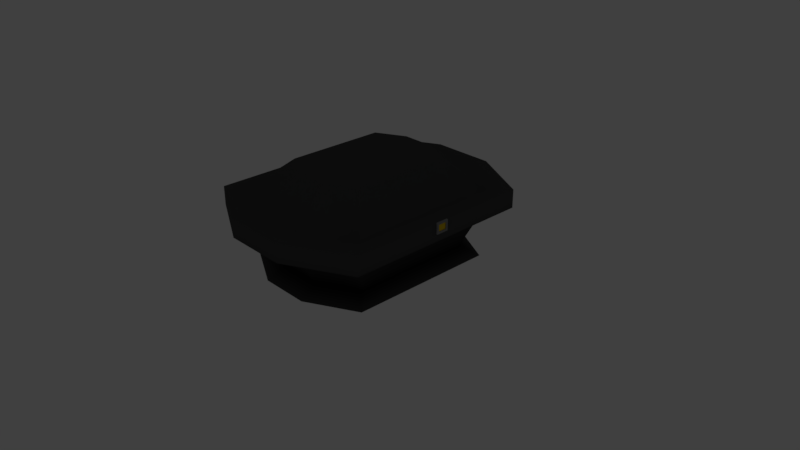 # Source: chest_slide.blend  (saved by Blender 2.79.0; exported with 4.5.12 LTS)
import bpy
from mathutils import Matrix  # noqa: F401  (used for matrix-valued properties, if any)

bpy.ops.wm.read_factory_settings(use_empty=True)
scene = bpy.context.scene
scene.name = 'Scene'

# ---- collections
col_collection_1 = bpy.data.collections.new('Collection 1'); scene.collection.children.link(col_collection_1)
col_collection_11 = bpy.data.collections.new('Collection 11'); scene.collection.children.link(col_collection_11)
col_collection_11.hide_render = True
col_collection_11.hide_viewport = True

# ---- materials (node trees are filled in below, after node groups)
mat_material_001 = bpy.data.materials.new('Material.001')
mat_material_001.alpha_threshold = 0.0
mat_material_001.use_transparent_shadow = False
mat_material_001.diffuse_color = (0.06998, 0.06998, 0.06998, 1.0)
mat_material_001.specular_color = (0.06998, 0.06998, 0.06998)
mat_material_001.roughness = 0.5
mat_material_002 = bpy.data.materials.new('Material.002')
mat_material_002.alpha_threshold = 0.0
mat_material_002.use_transparent_shadow = False
mat_material_002.diffuse_color = (0.2462, 0.2462, 0.2462, 1.0)
mat_material_002.specular_color = (0.2462, 0.2462, 0.2462)
mat_material_002.roughness = 0.5
mat_material_003 = bpy.data.materials.new('Material.003')
mat_material_003.alpha_threshold = 0.0
mat_material_003.use_transparent_shadow = False
mat_material_003.diffuse_color = (0.8, 0.5476, 0.007607, 1.0)
mat_material_003.specular_color = (0.8, 0.5476, 0.007607)
mat_material_003.roughness = 0.5

# ---- material node trees

# ---- world
world_world = bpy.data.worlds.new('World'); scene.world = world_world
world_world.color = (0.05088, 0.05088, 0.05088)
world_world.use_sun_shadow = False
world_world.sun_shadow_jitter_overblur = 0.0
world_world.cycles.sampling_method = 'MANUAL'

# ---- cameras
cam_camera_001 = bpy.data.cameras.new('Camera.001')
cam_camera_001.clip_end = 100.0
cam_camera_001.ortho_scale = 7.314
cam_camera_001.dof.focus_distance = 0.0
cam_camera_001.dof.aperture_fstop = 128.0
cam_camera_001.dof.aperture_blades = 6
cam_camera = bpy.data.cameras.new('Camera')
cam_camera.clip_end = 100.0
cam_camera.lens = 35.0
cam_camera.sensor_width = 32.0
cam_camera.sensor_height = 18.0
cam_camera.ortho_scale = 7.314
cam_camera.dof.focus_distance = 0.0
cam_camera.dof.aperture_fstop = 128.0

# ---- lights
light_sun = bpy.data.lights.new('Sun', 'SUN')
light_sun.transmission_factor = 0.0
light_sun.angle = 0.1993
light_sun.energy = 1.0
light_sun.shadow_buffer_clip_start = 0.5
light_sun.shadow_soft_size = 0.1
light_sun.shadow_cascade_max_distance = 1000.0
light_lamp = bpy.data.lights.new('Lamp', 'POINT')
light_lamp.transmission_factor = 0.0
light_lamp.cutoff_distance = 30.0
light_lamp.energy = 100.0
light_lamp.shadow_buffer_clip_start = 1.001
light_lamp.shadow_soft_size = 0.1
light_lamp.shadow_maximum_resolution = 0.006
light_lamp.use_absolute_resolution = True

# ---- meshes
me_cube_001 = bpy.data.meshes.new('Cube.001')
me_cube_001.from_pydata([(-1.0, -1.0, 0.0), (-1.0, 0.2, 0.0), (-1.0, -0.6, 0.0), (0.3333, 1.351, 0.0), (0.3333, -1.351, 0.0), (0.3333, 0.6, 0.0), (-0.3333, 0.6, 0.0), (0.3333, 0.2, 0.0), (-0.3333, 0.2, 0.0), (0.3333, -0.2, 0.0), (-0.3333, -0.2, 0.0), (0.3333, -0.6, 0.0), (-0.3333, -0.6, 0.0), (-1.27, -0.7618, 0.6803), (-1.27, -1.27, 0.6803), (1.27, 0.7618, 0.6803), (0.4232, 1.716, 0.6803), (-0.4232, -1.716, 0.6803), (-0.3333, 1.351, 0.0), (-1.0, 1.0, 0.0), (1.0, 0.6, 0.0), (1.0, 1.0, 0.0), (1.0, -1.0, 0.0), (-1.0, 0.6, 0.0), (1.0, -0.6, 0.0), (-0.3333, -1.351, 0.0), (-0.4232, 1.716, 0.6803), (1.27, -1.27, 0.6803), (-1.27, 0.2539, 0.6803), (-1.0, -0.2, 0.0), (1.0, -0.2, 0.0), (1.0, 0.2, 0.0), (-1.27, 1.27, 0.6803), (1.27, 1.27, 0.6803), (0.4232, -1.716, 0.6803), (-1.27, 0.7618, 0.6803), (-1.27, -0.2539, 0.6803), (1.27, -0.7618, 0.6803), (1.27, -0.2539, 0.6803), (1.27, 0.2539, 0.6803), (-0.8125, -0.4875, 0.1382), (-0.8125, -0.8125, 0.1382), (-0.2708, 1.098, 0.1382), (-0.8125, 0.8125, 0.1382), (0.8125, 0.4875, 0.1382), (0.8125, 0.8125, 0.1382), (0.2708, -1.098, 0.1382), (0.8125, -0.8125, 0.1382), (-0.8125, 0.4875, 0.1382), (-0.8125, 0.1625, 0.1382), (-0.8125, -0.1625, 0.1382), (0.8125, -0.4875, 0.1382), (0.8125, -0.1625, 0.1382), (0.8125, 0.1625, 0.1382), (0.2708, 1.098, 0.1382), (-0.2708, -1.098, 0.1382), (-1.032, -0.619, 0.6803), (-1.032, -1.032, 0.6803), (-0.3439, 1.394, 0.6803), (-1.032, 1.032, 0.6803), (1.032, 0.619, 0.6803), (1.032, 1.032, 0.6803), (0.3439, -1.394, 0.6803), (1.032, -1.032, 0.6803), (-1.032, 0.619, 0.6803), (-1.032, 0.2063, 0.6803), (-1.032, -0.2063, 0.6803), (1.032, -0.619, 0.6803), (1.032, -0.2063, 0.6803), (1.032, 0.2063, 0.6803), (0.3439, 1.394, 0.6803), (-0.3439, -1.394, 0.6803), (-1.27, -0.7618, 0.7826), (-1.27, -1.27, 0.7826), (-0.4232, 1.716, 0.7826), (-1.27, 1.27, 0.7826), (1.27, 0.7618, 0.7826), (1.27, 1.27, 0.7826), (0.4232, -1.716, 0.7826), (1.27, -1.27, 0.7826), (-1.27, 0.7618, 0.7826), (-1.27, 0.2539, 0.7826), (-1.27, -0.2539, 0.7826), (1.27, -0.7618, 0.7826), (1.27, -0.2539, 0.7826), (1.27, 0.2539, 0.7826), (0.4232, 1.716, 0.7826), (-0.4232, -1.716, 0.7826), (1.032, -0.2063, 0.7826), (1.032, -1.032, 0.7826), (1.032, -0.619, 0.7826), (-1.032, -0.619, 0.7826), (-1.032, -0.2063, 0.7826), (-1.032, 0.2063, 0.7826), (-1.032, 1.032, 0.7826), (-1.032, 0.619, 0.7826), (-1.032, -1.032, 0.7826), (-0.3439, 1.394, 0.7826), (1.032, 0.619, 0.7826), (1.032, 1.032, 0.7826), (0.3439, -1.394, 0.7826), (1.032, 0.2063, 0.7826), (0.3439, 1.394, 0.7826), (-0.3439, -1.394, 0.7826)], [], [(11, 24, 22, 4), (3, 21, 20, 5), (5, 20, 31, 7), (7, 31, 30, 9), (9, 30, 24, 11), (29, 10, 12, 2), (10, 9, 11, 12), (1, 8, 10, 29), (8, 7, 9, 10), (23, 6, 8, 1), (6, 5, 7, 8), (19, 18, 6, 23), (18, 3, 5, 6), (2, 12, 25, 0), (12, 11, 4, 25), (0, 41, 40, 2), (18, 42, 54, 3), (17, 34, 78, 87), (3, 54, 45, 21), (26, 32, 75, 74), (20, 44, 53, 31), (64, 59, 94, 95), (31, 53, 52, 30), (14, 17, 87, 73), (30, 52, 51, 24), (13, 14, 73, 72), (24, 51, 47, 22), (63, 62, 100, 89), (2, 40, 50, 29), (16, 26, 74, 86), (29, 50, 49, 1), (44, 60, 69, 53), (48, 64, 59, 43), (46, 62, 71, 55), (49, 65, 64, 48), (50, 66, 65, 49), (40, 56, 66, 50), (41, 57, 56, 40), (51, 67, 63, 47), (43, 59, 58, 42), (54, 70, 61, 45), (52, 68, 67, 51), (45, 61, 60, 44), (42, 58, 70, 54), (53, 69, 68, 52), (47, 63, 62, 46), (55, 71, 57, 41), (61, 60, 98, 99), (25, 55, 41, 0), (19, 43, 42, 18), (33, 16, 86, 77), (4, 46, 55, 25), (21, 45, 44, 20), (62, 71, 103, 100), (59, 58, 97, 94), (22, 47, 46, 4), (39, 15, 76, 85), (71, 57, 96, 103), (23, 48, 43, 19), (57, 56, 91, 96), (38, 39, 85, 84), (1, 49, 48, 23), (58, 70, 102, 97), (50, 49, 48, 43, 42, 54, 45, 44, 53, 52, 51, 47, 46, 55, 41, 40), (84, 88, 101, 85), (83, 90, 88, 84), (79, 89, 90, 83), (82, 92, 91, 72), (81, 93, 92, 82), (80, 95, 93, 81), (75, 94, 95, 80), (85, 101, 98, 76), (77, 99, 102, 86), (86, 102, 97, 74), (72, 91, 96, 73), (73, 96, 103, 87), (74, 97, 94, 75), (87, 103, 100, 78), (76, 98, 99, 77), (78, 100, 89, 79), (65, 64, 95, 93), (15, 33, 77, 76), (66, 65, 93, 92), (34, 27, 79, 78), (56, 66, 92, 91), (32, 35, 80, 75), (67, 63, 89, 90), (35, 28, 81, 80), (68, 67, 90, 88), (28, 36, 82, 81), (69, 68, 88, 101), (36, 13, 72, 82), (60, 69, 101, 98), (27, 37, 83, 79), (70, 61, 99, 102), (37, 38, 84, 83), (35, 64, 65, 28), (28, 65, 66, 36), (56, 13, 36, 66), (57, 14, 13, 56), (14, 57, 71, 17), (62, 34, 17, 71), (63, 27, 34, 62), (27, 63, 67, 37), (37, 67, 68, 38), (38, 68, 69, 39), (60, 15, 39, 69), (15, 60, 61, 33), (33, 61, 70, 16), (58, 26, 16, 70), (59, 32, 26, 58), (32, 59, 64, 35)])
me_cube_001.polygons.foreach_set('use_smooth', [True] * 112)
_k = set([(0, 41), (3, 54), (4, 46), (14, 73), (16, 86), (17, 87), (18, 42), (19, 43), (21, 45), (22, 47), (25, 55), (26, 74), (27, 79), (32, 75), (33, 77), (34, 78), (41, 57), (42, 58), (43, 59), (45, 61), (46, 62), (47, 63), (54, 70), (55, 71), (57, 96), (58, 97), (59, 94), (61, 99), (62, 100), (63, 89), (70, 102), (71, 103), (72, 73), (72, 82), (73, 87), (74, 75), (74, 86), (75, 80), (76, 77), (76, 85), (77, 86), (78, 79), (78, 87), (79, 83), (80, 81), (81, 82), (83, 84), (84, 85), (88, 90), (88, 101), (89, 90), (89, 100), (91, 92), (91, 96), (92, 93), (93, 95), (94, 95), (94, 97), (96, 103), (97, 102), (98, 99), (98, 101), (99, 102), (100, 103)])
me_cube_001.attributes.new('sharp_edge', 'BOOLEAN', 'EDGE').data.foreach_set('value', [ (min(e.vertices), max(e.vertices)) in _k for e in me_cube_001.edges])
_uv = me_cube_001.uv_layers.new(name='UVMap')
_uv.uv.foreach_set('vector', [0.2917, 0.7, 0.375, 0.7, 0.375, 0.75, 0.2917, 0.75, 0.2917, 0.5, 0.375, 0.5, 0.375, 0.55, 0.2917, 0.55, 0.2917, 0.55, 0.375, 0.55, 0.375, 0.6, 0.2917, 0.6, 0.2917, 0.6, 0.375, 0.6, 0.375, 0.65, 0.2917, 0.65, 0.2917, 0.65, 0.375, 0.65, 0.375, 0.7, 0.2917, 0.7, 0.125, 0.65, 0.2083, 0.65, 0.2083, 0.7, 0.125, 0.7, 0.2083, 0.65, 0.2917, 0.65, 0.2917, 0.7, 0.2083, 0.7, 0.125, 0.6, 0.2083, 0.6, 0.2083, 0.65, 0.125, 0.65, 0.2083, 0.6, 0.2917, 0.6, 0.2917, 0.65, 0.2083, 0.65, 0.125, 0.55, 0.2083, 0.55, 0.2083, 0.6, 0.125, 0.6, 0.2083, 0.55, 0.2917, 0.55, 0.2917, 0.6, 0.2083, 0.6, 0.125, 0.5, 0.2083, 0.5, 0.2083, 0.55, 0.125, 0.55, 0.2083, 0.5, 0.2917, 0.5, 0.2917, 0.55, 0.2083, 0.55, 0.125, 0.7, 0.2083, 0.7, 0.2083, 0.75, 0.125, 0.75, 0.2083, 0.7, 0.2917, 0.7, 0.2917, 0.75, 0.2083, 0.75, 0.125, 0.75, 0.125, 0.75, 0.125, 0.7, 0.125, 0.7, 0.2083, 0.5, 0.2083, 0.5, 0.2917, 0.5, 0.2917, 0.5, 0.0, 0.0, 0.0, 0.0, 0.0, 0.0, 0.0, 0.0, 0.2917, 0.5, 0.2917, 0.5, 0.375, 0.5, 0.375, 0.5, 0.0, 0.0, 0.0, 0.0, 0.0, 0.0, 0.0, 0.0, 0.375, 0.55, 0.375, 0.55, 0.375, 0.6, 0.375, 0.6, 0.125, 0.55, 0.125, 0.5, 0.125, 0.5, 0.125, 0.55, 0.375, 0.6, 0.375, 0.6, 0.375, 0.65, 0.375, 0.65, 0.0, 0.0, 0.0, 0.0, 0.0, 0.0, 0.0, 0.0, 0.375, 0.65, 0.375, 0.65, 0.375, 0.7, 0.375, 0.7, 0.0, 0.0, 0.0, 0.0, 0.0, 0.0, 0.0, 0.0, 0.375, 0.7, 0.375, 0.7, 0.375, 0.75, 0.375, 0.75, 0.375, 0.75, 0.2917, 0.75, 0.2917, 0.75, 0.375, 0.75, 0.125, 0.7, 0.125, 0.7, 0.125, 0.65, 0.125, 0.65, 0.0, 0.0, 0.0, 0.0, 0.0, 0.0, 0.0, 0.0, 0.125, 0.65, 0.125, 0.65, 0.125, 0.6, 0.125, 0.6, 0.375, 0.55, 0.375, 0.55, 0.375, 0.6, 0.375, 0.6, 0.125, 0.55, 0.125, 0.55, 0.125, 0.5, 0.125, 0.5, 0.2917, 0.75, 0.2917, 0.75, 0.2083, 0.75, 0.2083, 0.75, 0.125, 0.6, 0.125, 0.6, 0.125, 0.55, 0.125, 0.55, 0.125, 0.65, 0.125, 0.65, 0.125, 0.6, 0.125, 0.6, 0.125, 0.7, 0.125, 0.7, 0.125, 0.65, 0.125, 0.65, 0.125, 0.75, 0.125, 0.75, 0.125, 0.7, 0.125, 0.7, 0.375, 0.7, 0.375, 0.7, 0.375, 0.75, 0.375, 0.75, 0.125, 0.5, 0.125, 0.5, 0.2083, 0.5, 0.2083, 0.5, 0.2917, 0.5, 0.2917, 0.5, 0.375, 0.5, 0.375, 0.5, 0.375, 0.65, 0.375, 0.65, 0.375, 0.7, 0.375, 0.7, 0.375, 0.5, 0.375, 0.5, 0.375, 0.55, 0.375, 0.55, 0.2083, 0.5, 0.2083, 0.5, 0.2917, 0.5, 0.2917, 0.5, 0.375, 0.6, 0.375, 0.6, 0.375, 0.65, 0.375, 0.65, 0.375, 0.75, 0.375, 0.75, 0.2917, 0.75, 0.2917, 0.75, 0.2083, 0.75, 0.2083, 0.75, 0.125, 0.75, 0.125, 0.75, 0.375, 0.5, 0.375, 0.55, 0.375, 0.55, 0.375, 0.5, 0.2083, 0.75, 0.2083, 0.75, 0.125, 0.75, 0.125, 0.75, 0.125, 0.5, 0.125, 0.5, 0.2083, 0.5, 0.2083, 0.5, 0.0, 0.0, 0.0, 0.0, 0.0, 0.0, 0.0, 0.0, 0.2917, 0.75, 0.2917, 0.75, 0.2083, 0.75, 0.2083, 0.75, 0.375, 0.5, 0.375, 0.5, 0.375, 0.55, 0.375, 0.55, 0.2917, 0.75, 0.2083, 0.75, 0.2083, 0.75, 0.2917, 0.75, 0.125, 0.5, 0.2083, 0.5, 0.2083, 0.5, 0.125, 0.5, 0.375, 0.75, 0.375, 0.75, 0.2917, 0.75, 0.2917, 0.75, 0.0, 0.0, 0.0, 0.0, 0.0, 0.0, 0.0, 0.0, 0.2083, 0.75, 0.125, 0.75, 0.125, 0.75, 0.2083, 0.75, 0.125, 0.55, 0.125, 0.55, 0.125, 0.5, 0.125, 0.5, 0.125, 0.75, 0.125, 0.7, 0.125, 0.7, 0.125, 0.75, 0.0, 0.0, 0.0, 0.0, 0.0, 0.0, 0.0, 0.0, 0.125, 0.6, 0.125, 0.6, 0.125, 0.55, 0.125, 0.55, 0.2083, 0.5, 0.2917, 0.5, 0.2917, 0.5, 0.2083, 0.5, 0.0, 0.0, 0.0, 0.0, 0.0, 0.0, 0.0, 0.0, 0.0, 0.0, 0.0, 0.0, 0.0, 0.0, 0.0, 0.0, 0.0, 0.0, 0.0, 0.0, 0.0, 0.0, 0.0, 0.0, 0.0, 0.0, 0.0, 0.0, 0.0, 0.0, 0.0, 0.0, 0.0, 0.0, 0.0, 0.0, 0.0, 0.0, 0.0, 0.0, 0.0, 0.0, 0.0, 0.0, 0.0, 0.0, 0.0, 0.0, 0.0, 0.0, 0.0, 0.0, 0.0, 0.0, 0.0, 0.0, 0.0, 0.0, 0.0, 0.0, 0.0, 0.0, 0.0, 0.0, 0.0, 0.0, 0.0, 0.0, 0.0, 0.0, 0.0, 0.0, 0.0, 0.0, 0.0, 0.0, 0.0, 0.0, 0.0, 0.0, 0.0, 0.0, 0.0, 0.0, 0.0, 0.0, 0.0, 0.0, 0.0, 0.0, 0.0, 0.0, 0.0, 0.0, 0.0, 0.0, 0.0, 0.0, 0.0, 0.0, 0.0, 0.0, 0.0, 0.0, 0.0, 0.0, 0.0, 0.0, 0.0, 0.0, 0.0, 0.0, 0.0, 0.0, 0.0, 0.0, 0.0, 0.0, 0.0, 0.0, 0.0, 0.0, 0.0, 0.0, 0.0, 0.0, 0.0, 0.0, 0.0, 0.0, 0.0, 0.0, 0.0, 0.0, 0.0, 0.0, 0.0, 0.0, 0.0, 0.0, 0.0, 0.0, 0.0, 0.0, 0.0, 0.0, 0.0, 0.0, 0.0, 0.0, 0.0, 0.0, 0.0, 0.0, 0.0, 0.0, 0.0, 0.0, 0.0, 0.0, 0.125, 0.6, 0.125, 0.55, 0.125, 0.55, 0.125, 0.6, 0.0, 0.0, 0.0, 0.0, 0.0, 0.0, 0.0, 0.0, 0.125, 0.65, 0.125, 0.6, 0.125, 0.6, 0.125, 0.65, 0.0, 0.0, 0.0, 0.0, 0.0, 0.0, 0.0, 0.0, 0.125, 0.7, 0.125, 0.65, 0.125, 0.65, 0.125, 0.7, 0.0, 0.0, 0.0, 0.0, 0.0, 0.0, 0.0, 0.0, 0.375, 0.7, 0.375, 0.75, 0.375, 0.75, 0.375, 0.7, 0.0, 0.0, 0.0, 0.0, 0.0, 0.0, 0.0, 0.0, 0.375, 0.65, 0.375, 0.7, 0.375, 0.7, 0.375, 0.65, 0.0, 0.0, 0.0, 0.0, 0.0, 0.0, 0.0, 0.0, 0.375, 0.6, 0.375, 0.65, 0.375, 0.65, 0.375, 0.6, 0.0, 0.0, 0.0, 0.0, 0.0, 0.0, 0.0, 0.0, 0.375, 0.55, 0.375, 0.6, 0.375, 0.6, 0.375, 0.55, 0.0, 0.0, 0.0, 0.0, 0.0, 0.0, 0.0, 0.0, 0.2917, 0.5, 0.375, 0.5, 0.375, 0.5, 0.2917, 0.5, 0.0, 0.0, 0.0, 0.0, 0.0, 0.0, 0.0, 0.0, 0.0, 0.0, 0.125, 0.55, 0.125, 0.6, 0.0, 0.0, 0.0, 0.0, 0.125, 0.6, 0.125, 0.65, 0.0, 0.0, 0.125, 0.7, 0.0, 0.0, 0.0, 0.0, 0.125, 0.65, 0.125, 0.75, 0.0, 0.0, 0.0, 0.0, 0.125, 0.7, 0.0, 0.0, 0.125, 0.75, 0.2083, 0.75, 0.0, 0.0, 0.2917, 0.75, 0.0, 0.0, 0.0, 0.0, 0.2083, 0.75, 0.375, 0.75, 0.0, 0.0, 0.0, 0.0, 0.2917, 0.75, 0.0, 0.0, 0.375, 0.75, 0.375, 0.7, 0.0, 0.0, 0.0, 0.0, 0.375, 0.7, 0.375, 0.65, 0.0, 0.0, 0.0, 0.0, 0.375, 0.65, 0.375, 0.6, 0.0, 0.0, 0.375, 0.55, 0.0, 0.0, 0.0, 0.0, 0.375, 0.6, 0.0, 0.0, 0.0, 0.0, 0.0, 0.0, 0.0, 0.0, 0.0, 0.0, 0.375, 0.5, 0.2917, 0.5, 0.0, 0.0, 0.2083, 0.5, 0.0, 0.0, 0.0, 0.0, 0.2917, 0.5, 0.125, 0.5, 0.0, 0.0, 0.0, 0.0, 0.2083, 0.5, 0.0, 0.0, 0.125, 0.5, 0.125, 0.55, 0.0, 0.0])
me_cube_001.materials.append(mat_material_001)
me_cube_001.use_remesh_preserve_volume = False
me_cube_001.use_remesh_preserve_attributes = False
me_cube_001.use_mirror_vertex_groups = False
me_cube_001.update()
me_cube_001.normals_split_custom_set([tuple(v) for v in zip(*[iter([0.0, 0.0, -1.0, 0.95, 0.0, -0.3123, 0.8144, -0.5485, -0.1895, 0.2345, -0.9486, -0.2123, 0.2345, 0.9486, -0.2123, 0.8144, 0.5485, -0.1895, 0.95, 0.0, -0.3123, 0.0, 0.0, -1.0, 0.0, 0.0, -1.0, 0.95, 0.0, -0.3123, 0.95, 0.0, -0.3123, 0.0, 0.0, -1.0, 0.0, 0.0, -1.0, 0.95, 0.0, -0.3123, 0.95, 0.0, -0.3123, 0.0, 0.0, -1.0, 0.0, 0.0, -1.0, 0.95, 0.0, -0.3123, 0.95, 0.0, -0.3123, 0.0, 0.0, -1.0, -0.95, 0.0, -0.3123, 0.0, 0.0, -1.0, 0.0, 0.0, -1.0, -0.95, 0.0, -0.3123, 0.0, 0.0, -1.0, 0.0, 0.0, -1.0, 0.0, 0.0, -1.0, 0.0, 0.0, -1.0, -0.95, 0.0, -0.3123, 0.0, 0.0, -1.0, 0.0, 0.0, -1.0, -0.95, 0.0, -0.3123, 0.0, 0.0, -1.0, 0.0, 0.0, -1.0, 0.0, 0.0, -1.0, 0.0, 0.0, -1.0, -0.95, 0.0, -0.3123, 0.0, 0.0, -1.0, 0.0, 0.0, -1.0, -0.95, 0.0, -0.3123, 0.0, 0.0, -1.0, 0.0, 0.0, -1.0, 0.0, 0.0, -1.0, 0.0, 0.0, -1.0, -0.8144, 0.5485, -0.1895, -0.2345, 0.9486, -0.2123, 0.0, 0.0, -1.0, -0.95, 0.0, -0.3123, -0.2345, 0.9486, -0.2123, 0.2345, 0.9486, -0.2123, 0.0, 0.0, -1.0, 0.0, 0.0, -1.0, -0.95, 0.0, -0.3123, 0.0, 0.0, -1.0, -0.2345, -0.9486, -0.2123, -0.8144, -0.5485, -0.1895, 0.0, 0.0, -1.0, 0.0, 0.0, -1.0, 0.2345, -0.9486, -0.2123, -0.2345, -0.9486, -0.2123, -0.8144, -0.5485, -0.1895, -0.5934, 0.0, 0.8049, -0.5934, 0.0, 0.8049, -0.95, 0.0, -0.3123, -0.2345, 0.9486, -0.2123, 0.0, 0.4789, 0.8779, 0.0, 0.4789, 0.8779, 0.2345, 0.9486, -0.2123, -0.181, -0.732, -0.6568, 0.181, -0.732, -0.6568, 0.0, -1.0, 0.0, 0.0, -1.0, 0.0, 0.2345, 0.9486, -0.2123, 0.2233, 0.4238, 0.8778, 0.2233, 0.4238, 0.8778, 0.8144, 0.5485, -0.1895, -0.181, 0.732, -0.6568, -0.6803, 0.4105, -0.6072, -0.4661, 0.8847, 0.0, -0.4661, 0.8847, 0.0, 0.95, 0.0, -0.3123, 0.5934, 0.0, 0.8049, 0.5934, 0.0, 0.8049, 0.95, 0.0, -0.3123, 1.0, 0.0, 0.0, 1.0, 0.0, 0.0, 1.0, 0.0, 0.0, 1.0, 0.0, 0.0, 0.95, 0.0, -0.3123, 0.5934, 0.0, 0.8049, 0.5934, 0.0, 0.8049, 0.95, 0.0, -0.3123, -0.6803, -0.4105, -0.6072, -0.181, -0.732, -0.6568, -0.4661, -0.8847, 0.0, -0.4661, -0.8847, 0.0, 0.95, 0.0, -0.3123, 0.5934, 0.0, 0.8049, 0.5934, 0.0, 0.8049, 0.95, 0.0, -0.3123, -0.7071, 0.0, -0.7071, -0.6803, -0.4105, -0.6072, -1.0, 0.0, 0.0, -1.0, 0.0, 0.0, 0.95, 0.0, -0.3123, 0.5934, 0.0, 0.8049, 0.5934, 0.0, 0.8049, 0.8144, -0.5485, -0.1895, -0.4661, 0.8847, 0.0, -0.4661, 0.8847, 0.0, -0.4661, 0.8847, 0.0, -0.4661, 0.8847, 0.0, -0.95, 0.0, -0.3123, -0.5934, 0.0, 0.8049, -0.5934, 0.0, 0.8049, -0.95, 0.0, -0.3123, 0.181, 0.732, -0.6568, -0.181, 0.732, -0.6568, 0.0, 1.0, 0.0, 0.0, 1.0, 0.0, -0.95, 0.0, -0.3123, -0.5934, 0.0, 0.8049, -0.5934, 0.0, 0.8049, -0.95, 0.0, -0.3123, 0.9271, 0.0, -0.3748, 0.9271, 0.0, -0.3748, 0.9271, 0.0, -0.3748, 0.9271, 0.0, -0.3748, -0.9271, 0.0, -0.3748, -0.9271, 0.0, -0.3748, -0.9271, 0.0, -0.3748, -0.9271, 0.0, -0.3748, 0.0, -0.8776, -0.4794, 0.0, -0.8776, -0.4794, 0.0, -0.8776, -0.4794, 0.0, -0.8776, -0.4794, -0.9271, 0.0, -0.3748, -0.9271, 0.0, -0.3748, -0.9271, 0.0, -0.3748, -0.9271, 0.0, -0.3748, -0.9271, 0.0, -0.3748, -0.9271, 0.0, -0.3748, -0.9271, 0.0, -0.3748, -0.9271, 0.0, -0.3748, -0.9271, 0.0, -0.3748, -0.9271, 0.0, -0.3748, -0.9271, 0.0, -0.3748, -0.9271, 0.0, -0.3748, -0.9271, 0.0, -0.3748, -0.9271, 0.0, -0.3748, -0.9271, 0.0, -0.3748, -0.9271, 0.0, -0.3748, 0.9271, 0.0, -0.3748, 0.9271, 0.0, -0.3748, 0.9271, 0.0, -0.3748, 0.9271, 0.0, -0.3748, -0.4091, 0.7765, -0.4793, -0.4091, 0.7765, -0.4793, -0.4091, 0.7765, -0.4793, -0.4091, 0.7765, -0.4793, 0.4091, 0.7765, -0.4793, 0.4091, 0.7765, -0.4793, 0.4091, 0.7765, -0.4793, 0.4091, 0.7765, -0.4793, 0.9271, 0.0, -0.3748, 0.9271, 0.0, -0.3748, 0.9271, 0.0, -0.3748, 0.9271, 0.0, -0.3748, 0.9271, 0.0, -0.3748, 0.9271, 0.0, -0.3748, 0.9271, 0.0, -0.3748, 0.9271, 0.0, -0.3748, 0.0, 0.8776, -0.4794, 0.0, 0.8776, -0.4794, 0.0, 0.8776, -0.4794, 0.0, 0.8776, -0.4794, 0.9271, 0.0, -0.3748, 0.9271, 0.0, -0.3748, 0.9271, 0.0, -0.3748, 0.9271, 0.0, -0.3748, 0.4091, -0.7765, -0.4793, 0.4091, -0.7765, -0.4793, 0.4091, -0.7765, -0.4793, 0.4091, -0.7765, -0.4793, -0.4091, -0.7765, -0.4793, -0.4091, -0.7765, -0.4793, -0.4091, -0.7765, -0.4793, -0.4091, -0.7765, -0.4793, -1.0, 0.0, 0.0, -1.0, 0.0, 0.0, -1.0, 0.0, 0.0, -1.0, 0.0, 0.0, -0.2345, -0.9486, -0.2123, -0.2233, -0.4238, 0.8778, -0.2233, -0.4238, 0.8778, -0.8144, -0.5485, -0.1895, -0.8144, 0.5485, -0.1895, -0.2233, 0.4238, 0.8778, -0.2233, 0.4238, 0.8778, -0.2345, 0.9486, -0.2123, 0.6803, 0.4105, -0.6072, 0.181, 0.732, -0.6568, 0.4661, 0.8847, 0.0, 0.4661, 0.8847, 0.0, 0.2345, -0.9486, -0.2123, 0.0, -0.4789, 0.8779, 0.0, -0.4789, 0.8779, -0.2345, -0.9486, -0.2123, 0.8144, 0.5485, -0.1895, 0.5934, 0.0, 0.8049, 0.5934, 0.0, 0.8049, 0.95, 0.0, -0.3123, 0.0, 1.0, 0.0, 0.0, 1.0, 0.0, 0.0, 1.0, 0.0, 0.0, 1.0, 0.0, 0.4661, -0.8847, 0.0, 0.4661, -0.8847, 0.0, 0.4661, -0.8847, 0.0, 0.4661, -0.8847, 0.0, 0.8144, -0.5485, -0.1895, 0.2233, -0.4238, 0.8778, 0.2233, -0.4238, 0.8778, 0.2345, -0.9486, -0.2123, 0.7071, 0.0, -0.7071, 0.7071, 0.0, -0.7071, 1.0, 0.0, 0.0, 1.0, 0.0, 0.0, 0.4661, 0.8847, 0.0, 0.4661, 0.8847, 0.0, 0.4661, 0.8847, 0.0, 0.4661, 0.8847, 0.0, -0.95, 0.0, -0.3123, -0.5934, 0.0, 0.8049, -0.5934, 0.0, 0.8049, -0.8144, 0.5485, -0.1895, 1.0, 0.0, 0.0, 1.0, 0.0, 0.0, 1.0, 0.0, 0.0, 1.0, 0.0, 0.0, 0.7071, 0.0, -0.7071, 0.7071, 0.0, -0.7071, 1.0, 0.0, 0.0, 1.0, 0.0, 0.0, -0.95, 0.0, -0.3123, -0.5934, 0.0, 0.8049, -0.5934, 0.0, 0.8049, -0.95, 0.0, -0.3123, 0.0, -1.0, 0.0, 0.0, -1.0, 0.0, 0.0, -1.0, 0.0, 0.0, -1.0, 0.0, -3.429e-09, 0.0, -1.0, -3.429e-09, 0.0, -1.0, -3.429e-09, 0.0, -1.0, -3.429e-09, 0.0, -1.0, -3.429e-09, 0.0, -1.0, -3.429e-09, 0.0, -1.0, -3.429e-09, 0.0, -1.0, -3.429e-09, 0.0, -1.0, -3.429e-09, 0.0, -1.0, -3.429e-09, 0.0, -1.0, -3.429e-09, 0.0, -1.0, -3.429e-09, 0.0, -1.0, -3.429e-09, 0.0, -1.0, -3.429e-09, 0.0, -1.0, -3.429e-09, 0.0, -1.0, -3.429e-09, 0.0, -1.0, -1.02e-07, 0.0, -1.0, -1.02e-07, 0.0, -1.0, -1.466e-07, 0.0, -1.0, -1.594e-07, 0.0, -1.0, -7.916e-08, 0.0, -1.0, -9.086e-08, 0.0, -1.0, -1.02e-07, 0.0, -1.0, -1.02e-07, 0.0, -1.0, -2.599e-08, 0.0, -1.0, -3.79e-08, 0.0, -1.0, -9.086e-08, 0.0, -1.0, -7.916e-08, 0.0, -1.0, -8.288e-08, 0.0, -1.0, -8.715e-08, 0.0, -1.0, -4.57e-08, 0.0, -1.0, -2.231e-08, 0.0, -1.0, 5.11e-08, 0.0, -1.0, 1.691e-08, 0.0, -1.0, -8.715e-08, 0.0, -1.0, -8.288e-08, 0.0, -1.0, 1.015e-07, 0.0, -1.0, 1.366e-07, 0.0, -1.0, 1.691e-08, 0.0, -1.0, 5.11e-08, 0.0, -1.0, 2.599e-08, 0.0, -1.0, 3.79e-08, 0.0, -1.0, 1.366e-07, 0.0, -1.0, 1.015e-07, 0.0, -1.0, -1.594e-07, 0.0, -1.0, -1.466e-07, 0.0, -1.0, -1.371e-07, 0.0, -1.0, -6.692e-08, 0.0, -1.0, 0.0, 0.0, -1.0, 0.0, 0.0, -1.0, 0.0, 0.0, -1.0, 0.0, 0.0, -1.0, 0.0, 0.0, -1.0, 0.0, 0.0, -1.0, 0.0, 0.0, -1.0, 0.0, 0.0, -1.0, -2.231e-08, 0.0, -1.0, -4.57e-08, 0.0, -1.0, 0.0, 0.0, -1.0, 0.0, 0.0, -1.0, 0.0, 0.0, -1.0, 0.0, 0.0, -1.0, 0.0, 0.0, -1.0, 0.0, 0.0, -1.0, 0.0, 0.0, -1.0, 0.0, 0.0, -1.0, 3.79e-08, 0.0, -1.0, 2.599e-08, 0.0, -1.0, 0.0, 0.0, -1.0, 0.0, 0.0, -1.0, 0.0, 0.0, -1.0, 0.0, 0.0, -1.0, -6.692e-08, 0.0, -1.0, -1.371e-07, 0.0, -1.0, 0.0, 0.0, -1.0, 0.0, 0.0, -1.0, 0.0, 0.0, -1.0, 0.0, 0.0, -1.0, -3.79e-08, 0.0, -1.0, -2.599e-08, 0.0, -1.0, 1.0, 0.0, 0.0, 1.0, 0.0, 0.0, 1.0, 0.0, 0.0, 1.0, 0.0, 0.0, 0.7071, 0.0, -0.7071, 0.6803, 0.4105, -0.6072, 1.0, 0.0, 0.0, 1.0, 0.0, 0.0, 1.0, 0.0, 0.0, 1.0, 0.0, 0.0, 1.0, 0.0, 0.0, 1.0, 0.0, 0.0, 0.181, -0.732, -0.6568, 0.6803, -0.4105, -0.6072, 0.4661, -0.8847, 0.0, 0.4661, -0.8847, 0.0, 1.0, 0.0, 0.0, 1.0, 0.0, 0.0, 1.0, 0.0, 0.0, 1.0, 0.0, 0.0, -0.6803, 0.4105, -0.6072, -0.7071, 0.0, -0.7071, -1.0, 0.0, 0.0, -1.0, 0.0, 0.0, -1.0, 0.0, 0.0, -1.0, 0.0, 0.0, -1.0, 0.0, 0.0, -1.0, 0.0, 0.0, -0.7071, 0.0, -0.7071, -0.7071, 0.0, -0.7071, -1.0, 0.0, 0.0, -1.0, 0.0, 0.0, -1.0, 0.0, 0.0, -1.0, 0.0, 0.0, -1.0, 0.0, 0.0, -1.0, 0.0, 0.0, -0.7071, 0.0, -0.7071, -0.7071, 0.0, -0.7071, -1.0, 0.0, 0.0, -1.0, 0.0, 0.0, -1.0, 0.0, 0.0, -1.0, 0.0, 0.0, -1.0, 0.0, 0.0, -1.0, 0.0, 0.0, -0.7071, 0.0, -0.7071, -0.7071, 0.0, -0.7071, -1.0, 0.0, 0.0, -1.0, 0.0, 0.0, -1.0, 0.0, 0.0, -1.0, 0.0, 0.0, -1.0, 0.0, 0.0, -1.0, 0.0, 0.0, 0.6803, -0.4105, -0.6072, 0.7071, 0.0, -0.7071, 1.0, 0.0, 0.0, 1.0, 0.0, 0.0, -0.4661, -0.8847, 0.0, -0.4661, -0.8847, 0.0, -0.4661, -0.8847, 0.0, -0.4661, -0.8847, 0.0, 0.7071, 0.0, -0.7071, 0.7071, 0.0, -0.7071, 1.0, 0.0, 0.0, 1.0, 0.0, 0.0, -0.7071, 0.0, -0.7071, 6.91e-08, 0.0, -1.0, 4.032e-08, 0.0, -1.0, -0.7071, 0.0, -0.7071, -0.7071, 0.0, -0.7071, 4.032e-08, 0.0, -1.0, -4.273e-09, 0.0, -1.0, -0.7071, 0.0, -0.7071, 5.466e-10, 0.0, -1.0, -0.7071, 0.0, -0.7071, -0.7071, 0.0, -0.7071, -4.273e-09, 0.0, -1.0, -3.79e-08, 0.0, -1.0, -0.6803, -0.4105, -0.6072, -0.7071, 0.0, -0.7071, 5.466e-10, 0.0, -1.0, -0.6803, -0.4105, -0.6072, -3.79e-08, 0.0, -1.0, 0.0, 0.0, -1.0, -0.181, -0.732, -0.6568, 0.0, 0.0, -1.0, 0.181, -0.732, -0.6568, -0.181, -0.732, -0.6568, 0.0, 0.0, -1.0, 3.79e-08, 0.0, -1.0, 0.6803, -0.4105, -0.6072, 0.181, -0.732, -0.6568, 0.0, 0.0, -1.0, 0.6803, -0.4105, -0.6072, 3.79e-08, 0.0, -1.0, -5.466e-10, 0.0, -1.0, 0.7071, 0.0, -0.7071, 0.7071, 0.0, -0.7071, -5.466e-10, 0.0, -1.0, 6.169e-08, 0.0, -1.0, 0.7071, 0.0, -0.7071, 0.7071, 0.0, -0.7071, 6.169e-08, 0.0, -1.0, 1.709e-08, 0.0, -1.0, 0.7071, 0.0, -0.7071, -9.141e-08, 0.0, -1.0, 0.7071, 0.0, -0.7071, 0.7071, 0.0, -0.7071, 1.709e-08, 0.0, -1.0, 0.7071, 0.0, -0.7071, -9.141e-08, 0.0, -1.0, 0.0, 0.0, -1.0, 0.6803, 0.4105, -0.6072, 0.6803, 0.4105, -0.6072, 0.0, 0.0, -1.0, 0.0, 0.0, -1.0, 0.181, 0.732, -0.6568, 0.0, 0.0, -1.0, -0.181, 0.732, -0.6568, 0.181, 0.732, -0.6568, 0.0, 0.0, -1.0, -3.79e-08, 0.0, -1.0, -0.6803, 0.4105, -0.6072, -0.181, 0.732, -0.6568, 0.0, 0.0, -1.0, -0.6803, 0.4105, -0.6072, -3.79e-08, 0.0, -1.0, 6.91e-08, 0.0, -1.0, -0.7071, 0.0, -0.7071])] * 3)])
me_cube_002 = bpy.data.meshes.new('Cube.002')
me_cube_002.from_pydata([(-1.27, -0.7618, -0.1669), (-1.27, -1.27, -0.1669), (-0.4232, 1.716, -0.1669), (-1.27, 1.27, -0.1669), (1.27, 0.7618, -0.1669), (1.27, 1.27, -0.1669), (0.4232, -1.716, -0.1669), (1.27, -1.27, -0.1669), (-1.27, 0.7618, -0.1669), (-1.27, 0.2539, -0.1669), (-1.27, -0.2539, -0.1669), (1.27, -0.7618, -0.1669), (1.27, -0.2539, -0.1669), (1.27, 0.2539, -0.1669), (0.4232, 1.716, -0.1669), (-0.4232, -1.716, -0.1669), (1.032, -0.2063, -0.1669), (1.032, -1.032, -0.1669), (1.032, -0.619, -0.1669), (-1.032, -0.619, -0.1669), (-1.032, -0.2063, -0.1669), (-1.032, 0.2063, -0.1669), (-1.032, 1.032, -0.1669), (-1.032, 0.619, -0.1669), (-1.032, -1.032, -0.1669), (-0.3439, 1.394, -0.1669), (1.032, 0.619, -0.1669), (1.032, 1.032, -0.1669), (0.3439, -1.394, -0.1669), (1.032, 0.2063, -0.1669), (0.3439, 1.394, -0.1669), (-0.3439, -1.394, -0.1669), (-1.27, -0.7618, -0.02176), (-1.27, -1.27, -0.02176), (-0.4232, 1.716, -0.02176), (-1.27, 1.27, -0.02176), (1.27, 0.7618, -0.02176), (1.27, 1.27, -0.02176), (0.4232, -1.716, -0.02176), (1.27, -1.27, -0.02176), (-1.27, 0.7618, -0.02176), (-1.27, 0.2539, -0.02176), (-1.27, -0.2539, -0.02176), (1.27, -0.7618, -0.02176), (1.27, -0.2539, -0.02176), (1.27, 0.2539, -0.02176), (0.4232, 1.716, -0.02176), (-0.4232, -1.716, -0.02176), (0.5931, -0.1506, 0.3774), (0.5931, -0.6566, 0.3774), (0.5931, -0.4519, 0.3774), (-0.5931, -0.4519, 0.3774), (-0.5931, -0.1506, 0.3774), (-0.5931, 0.1506, 0.3774), (-0.5931, 0.6566, 0.3774), (-0.5931, 0.4519, 0.3774), (-0.5931, -0.6566, 0.3774), (-0.2115, 0.8576, 0.3774), (0.5931, 0.4519, 0.3774), (0.5931, 0.6566, 0.3774), (0.2115, -0.8576, 0.3774), (0.5931, 0.1506, 0.3774), (0.2115, 0.8576, 0.3774), (-0.2115, -0.8576, 0.3774), (-1.032, -0.619, -0.02176), (-1.032, -1.032, -0.02176), (-0.3439, 1.394, -0.02176), (-1.032, 1.032, -0.02176), (1.032, 0.619, -0.02176), (1.032, 1.032, -0.02176), (0.3439, -1.394, -0.02176), (1.032, -1.032, -0.02176), (-1.032, 0.619, -0.02176), (-1.032, 0.2063, -0.02176), (-1.032, -0.2063, -0.02176), (1.032, -0.619, -0.02176), (1.032, -0.2063, -0.02176), (1.032, 0.2063, -0.02176), (0.3439, 1.394, -0.02176), (-0.3439, -1.394, -0.02176), (1.032, -0.06878, -0.1669), (1.032, 0.06878, -0.1669), (1.27, -0.08465, -0.1669), (1.27, 0.08465, -0.1669), (1.27, -0.08465, -0.02176), (1.27, 0.08465, -0.02176), (1.289, -0.08465, -0.1669), (1.289, 0.08465, -0.1669), (1.289, -0.08465, -0.02176), (1.289, 0.08465, -0.02176), (1.289, -0.05798, -0.1403), (1.289, 0.05798, -0.1403), (1.289, -0.05798, -0.04842), (1.289, 0.05798, -0.04842), (1.279, -0.05798, -0.1403), (1.279, 0.05798, -0.1403), (1.279, -0.05798, -0.04842), (1.279, 0.05798, -0.04842)], [], [(83, 81, 29, 13), (11, 18, 16, 12), (7, 17, 18, 11), (10, 20, 19, 0), (9, 21, 20, 10), (8, 23, 21, 9), (3, 22, 23, 8), (13, 29, 26, 4), (5, 27, 30, 14), (14, 30, 25, 2), (0, 19, 24, 1), (1, 24, 31, 15), (2, 25, 22, 3), (15, 31, 28, 6), (4, 26, 27, 5), (6, 28, 17, 7), (44, 84, 85, 45, 77, 76), (43, 44, 76, 75), (39, 43, 75, 71), (42, 32, 64, 74), (41, 42, 74, 73), (40, 41, 73, 72), (35, 40, 72, 67), (45, 36, 68, 77), (37, 46, 78, 69), (46, 34, 66, 78), (32, 33, 65, 64), (33, 47, 79, 65), (34, 35, 67, 66), (47, 38, 70, 79), (36, 37, 69, 68), (38, 39, 71, 70), (7, 11, 43, 39), (26, 29, 77, 68), (11, 12, 44, 43), (30, 27, 69, 78), (83, 13, 45, 85), (25, 30, 78, 66), (24, 19, 64, 65), (13, 4, 36, 45), (31, 24, 65, 79), (22, 25, 66, 67), (5, 14, 46, 37), (28, 31, 79, 70), (27, 26, 68, 69), (14, 2, 34, 46), (0, 1, 33, 32), (17, 28, 70, 71), (1, 15, 47, 33), (2, 3, 35, 34), (23, 22, 67, 72), (15, 6, 38, 47), (4, 5, 37, 36), (21, 23, 72, 73), (6, 7, 39, 38), (20, 21, 73, 74), (3, 8, 40, 35), (19, 20, 74, 64), (8, 9, 41, 40), (18, 17, 71, 75), (9, 10, 42, 41), (16, 18, 75, 76), (10, 0, 32, 42), (29, 81, 80, 16, 76, 77), (51, 56, 63, 60, 49, 50, 48, 61, 58, 59, 62, 57, 54, 55, 53, 52), (51, 64, 65, 56), (57, 66, 67, 54), (58, 68, 69, 59), (60, 70, 71, 49), (54, 67, 72, 55), (55, 72, 73, 53), (53, 73, 74, 52), (52, 74, 64, 51), (49, 71, 75, 50), (50, 75, 76, 48), (48, 76, 77, 61), (61, 77, 68, 58), (59, 69, 78, 62), (62, 78, 66, 57), (56, 65, 79, 63), (63, 79, 70, 60), (12, 82, 84, 44), (12, 16, 80, 82), (82, 80, 81, 83), (84, 82, 86, 88), (82, 83, 87, 86), (85, 84, 88, 89), (83, 85, 89, 87), (92, 90, 94, 96), (91, 90, 86, 87), (92, 93, 89, 88), (90, 92, 88, 86), (93, 91, 87, 89), (94, 95, 97, 96), (90, 91, 95, 94), (91, 93, 97, 95), (93, 92, 96, 97)])
me_cube_002.polygons.foreach_set('use_smooth', [True] * 97)
me_cube_002.polygons.foreach_set('material_index', [0, 0, 0, 0, 0, 0, 0, 0, 0, 0, 0, 0, 0, 0, 0, 0, 0, 0, 0, 0, 0, 0, 0, 0, 0, 0, 0, 0, 0, 0, 0, 0, 0, 0, 0, 0, 0, 0, 0, 0, 0, 0, 0, 0, 0, 0, 0, 0, 0, 0, 0, 0, 0, 0, 0, 0, 0, 0, 0, 0, 0, 0, 0, 0, 0, 0, 0, 0, 0, 0, 0, 0, 0, 0, 0, 0, 0, 0, 0, 0, 0, 0, 0, 0, 1, 1, 1, 1, 1, 1, 1, 1, 1, 2, 1, 1, 1])
_k = set([(0, 1), (0, 10), (1, 15), (1, 33), (2, 3), (2, 14), (2, 34), (3, 8), (3, 35), (4, 5), (4, 13), (5, 14), (5, 37), (6, 7), (6, 15), (6, 38), (7, 11), (7, 39), (8, 9), (9, 10), (11, 12), (12, 82), (13, 83), (14, 46), (15, 47), (16, 18), (16, 80), (17, 18), (17, 28), (17, 71), (19, 20), (19, 24), (20, 21), (21, 23), (22, 23), (22, 25), (22, 67), (24, 31), (24, 65), (25, 30), (25, 66), (26, 27), (26, 29), (27, 30), (27, 69), (28, 31), (28, 70), (29, 81), (30, 78), (31, 79), (32, 33), (32, 42), (33, 47), (34, 35), (34, 46), (35, 40), (36, 37), (36, 45), (37, 46), (38, 39), (38, 47), (39, 43), (40, 41), (41, 42), (43, 44), (44, 84), (45, 85), (48, 50), (48, 61), (49, 50), (49, 60), (49, 71), (51, 52), (51, 56), (52, 53), (53, 55), (54, 55), (54, 57), (54, 67), (56, 63), (56, 65), (57, 62), (57, 66), (58, 59), (58, 61), (59, 62), (59, 69), (60, 63), (60, 70), (62, 78), (63, 79), (80, 81), (82, 84), (82, 86), (83, 85), (83, 87), (84, 88), (85, 89), (86, 87), (86, 88), (87, 89), (88, 89), (90, 91), (90, 92), (90, 94), (91, 93), (91, 95), (92, 93), (92, 96), (93, 97), (94, 95), (94, 96), (95, 97), (96, 97)])
me_cube_002.attributes.new('sharp_edge', 'BOOLEAN', 'EDGE').data.foreach_set('value', [ (min(e.vertices), max(e.vertices)) in _k for e in me_cube_002.edges])
_uv = me_cube_002.uv_layers.new(name='UVMap')
_uv.uv.foreach_set('vector', [0.0, 0.0, 0.0, 0.0, 0.0, 0.0, 0.0, 0.0, 0.0, 0.0, 0.0, 0.0, 0.0, 0.0, 0.0, 0.0, 0.0, 0.0, 0.0, 0.0, 0.0, 0.0, 0.0, 0.0, 0.0, 0.0, 0.0, 0.0, 0.0, 0.0, 0.0, 0.0, 0.0, 0.0, 0.0, 0.0, 0.0, 0.0, 0.0, 0.0, 0.0, 0.0, 0.0, 0.0, 0.0, 0.0, 0.0, 0.0, 0.0, 0.0, 0.0, 0.0, 0.0, 0.0, 0.0, 0.0, 0.0, 0.0, 0.0, 0.0, 0.0, 0.0, 0.0, 0.0, 0.0, 0.0, 0.0, 0.0, 0.0, 0.0, 0.0, 0.0, 0.0, 0.0, 0.0, 0.0, 0.0, 0.0, 0.0, 0.0, 0.0, 0.0, 0.0, 0.0, 0.0, 0.0, 0.0, 0.0, 0.0, 0.0, 0.0, 0.0, 0.0, 0.0, 0.0, 0.0, 0.0, 0.0, 0.0, 0.0, 0.0, 0.0, 0.0, 0.0, 0.0, 0.0, 0.0, 0.0, 0.0, 0.0, 0.0, 0.0, 0.0, 0.0, 0.0, 0.0, 0.0, 0.0, 0.0, 0.0, 0.0, 0.0, 0.0, 0.0, 0.0, 0.0, 0.0, 0.0, 0.0, 0.0, 0.0, 0.0, 0.0, 0.0, 0.0, 0.0, 0.0, 0.0, 0.0, 0.0, 0.0, 0.0, 0.0, 0.0, 0.0, 0.0, 0.0, 0.0, 0.0, 0.0, 0.0, 0.0, 0.0, 0.0, 0.0, 0.0, 0.0, 0.0, 0.0, 0.0, 0.0, 0.0, 0.0, 0.0, 0.0, 0.0, 0.0, 0.0, 0.0, 0.0, 0.0, 0.0, 0.0, 0.0, 0.0, 0.0, 0.0, 0.0, 0.0, 0.0, 0.0, 0.0, 0.0, 0.0, 0.0, 0.0, 0.0, 0.0, 0.0, 0.0, 0.0, 0.0, 0.0, 0.0, 0.0, 0.0, 0.0, 0.0, 0.0, 0.0, 0.0, 0.0, 0.0, 0.0, 0.0, 0.0, 0.0, 0.0, 0.0, 0.0, 0.0, 0.0, 0.0, 0.0, 0.0, 0.0, 0.0, 0.0, 0.0, 0.0, 0.0, 0.0, 0.0, 0.0, 0.0, 0.0, 0.0, 0.0, 0.0, 0.0, 0.0, 0.0, 0.0, 0.0, 0.0, 0.0, 0.0, 0.0, 0.0, 0.0, 0.0, 0.0, 0.0, 0.0, 0.0, 0.0, 0.0, 0.0, 0.0, 0.0, 0.0, 0.0, 0.0, 0.0, 0.0, 0.0, 0.0, 0.0, 0.0, 0.0, 0.0, 0.0, 0.0, 0.0, 0.0, 0.0, 0.0, 0.0, 0.0, 0.0, 0.0, 0.0, 0.0, 0.0, 0.0, 0.0, 0.0, 0.0, 0.0, 0.0, 0.0, 0.0, 0.0, 0.0, 0.0, 0.0, 0.0, 0.0, 0.0, 0.0, 0.0, 0.0, 0.0, 0.0, 0.0, 0.0, 0.0, 0.0, 0.0, 0.0, 0.0, 0.0, 0.0, 0.0, 0.0, 0.0, 0.0, 0.0, 0.0, 0.0, 0.0, 0.0, 0.0, 0.0, 0.0, 0.0, 0.0, 0.0, 0.0, 0.0, 0.0, 0.0, 0.0, 0.0, 0.0, 0.0, 0.0, 0.0, 0.0, 0.0, 0.0, 0.0, 0.0, 0.0, 0.0, 0.0, 0.0, 0.0, 0.0, 0.0, 0.0, 0.0, 0.0, 0.0, 0.0, 0.0, 0.0, 0.0, 0.0, 0.0, 0.0, 0.0, 0.0, 0.0, 0.0, 0.0, 0.0, 0.0, 0.0, 0.0, 0.0, 0.0, 0.0, 0.0, 0.0, 0.0, 0.0, 0.0, 0.0, 0.0, 0.0, 0.0, 0.0, 0.0, 0.0, 0.0, 0.0, 0.0, 0.0, 0.0, 0.0, 0.0, 0.0, 0.0, 0.0, 0.0, 0.0, 0.0, 0.0, 0.0, 0.0, 0.0, 0.0, 0.0, 0.0, 0.0, 0.0, 0.0, 0.0, 0.0, 0.0, 0.0, 0.0, 0.0, 0.0, 0.0, 0.0, 0.0, 0.0, 0.0, 0.0, 0.0, 0.0, 0.0, 0.0, 0.0, 0.0, 0.0, 0.0, 0.0, 0.0, 0.0, 0.0, 0.0, 0.0, 0.0, 0.0, 0.0, 0.0, 0.0, 0.0, 0.0, 0.0, 0.0, 0.0, 0.0, 0.0, 0.0, 0.0, 0.0, 0.0, 0.0, 0.0, 0.0, 0.0, 0.0, 0.0, 0.0, 0.0, 0.0, 0.0, 0.0, 0.0, 0.0, 0.0, 0.0, 0.0, 0.0, 0.0, 0.0, 0.0, 0.0, 0.0, 0.0, 0.0, 0.0, 0.0, 0.0, 0.0, 0.0, 0.0, 0.0, 0.0, 0.0, 0.0, 0.0, 0.0, 0.0, 0.0, 0.0, 0.0, 0.0, 0.0, 0.0, 0.0, 0.0, 0.0, 0.0, 0.0, 0.0, 0.0, 0.0, 0.0, 0.0, 0.0, 0.0, 0.0, 0.0, 0.0, 0.0, 0.0, 0.0, 0.0, 0.0, 0.0, 0.0, 0.0, 0.0, 0.0, 0.0, 0.0, 0.0, 0.0, 0.0, 0.0, 0.0, 0.0, 0.0, 0.0, 0.0, 0.0, 0.0, 0.0, 0.0, 0.0, 0.0, 0.0, 0.0, 0.0, 0.0, 0.0, 0.0, 0.0, 0.0, 0.0, 0.0, 0.0, 0.0, 0.0, 0.0, 0.0, 0.0, 0.0, 0.0, 0.0, 0.0, 0.0, 0.0, 0.0, 0.0, 0.0, 0.0, 0.0, 0.0, 0.0, 0.0, 0.0, 0.0, 0.0, 0.0, 0.0, 0.0, 0.0, 0.0, 0.0, 0.0, 0.0, 0.0, 0.0, 0.0, 0.0, 0.0, 0.0, 0.0, 0.0, 0.0, 0.0, 0.0, 0.0, 0.0, 0.0, 0.0, 0.0, 0.0, 0.0, 0.0, 0.0, 0.0, 0.0, 0.0, 0.0, 0.0, 0.0, 0.0, 0.0, 0.0, 0.0, 0.0, 0.0, 0.0, 0.0, 0.0, 0.0, 0.0, 0.0, 0.0, 0.0, 0.0, 0.0, 0.0, 0.0, 0.0, 0.0, 0.0, 0.0, 0.0, 0.0, 0.0, 0.0, 0.0, 0.0, 0.0, 0.0, 0.0, 0.0, 0.0, 0.0, 0.0, 0.0, 0.0, 0.0, 0.0, 0.0, 0.0, 0.0, 0.0, 0.0, 0.0, 0.0, 0.0, 0.0, 0.0, 0.0, 0.0, 0.0, 0.0, 0.0, 0.0, 0.0, 0.0, 0.0, 0.0, 0.0, 0.0, 0.0, 0.0, 0.0, 0.0, 0.0, 0.0, 0.0, 0.0, 0.0, 0.0, 0.0, 0.0, 0.0, 0.0, 0.0, 0.0, 0.0, 0.0, 0.0, 0.0, 0.0, 0.0, 0.0, 0.0, 0.0, 0.0, 0.0, 0.0, 0.0, 0.0, 0.0, 0.0, 0.0, 0.0, 0.0, 0.0, 0.0, 0.0, 0.0, 0.0, 0.0, 0.0, 0.0, 0.0, 0.0, 0.0, 0.0, 0.0, 0.0, 0.0, 0.0, 0.0, 0.0, 0.0, 0.0, 0.0, 0.0, 0.0, 0.0, 0.0, 0.0, 0.0, 0.0, 0.0, 0.0, 0.0, 0.0, 0.0, 0.0, 0.0, 0.0, 0.0, 0.0, 0.0, 0.0, 0.0, 0.0, 0.0, 0.0, 0.0, 0.0, 0.0, 0.0, 0.0, 0.0, 0.0, 0.0, 0.0, 0.0, 0.0, 0.0, 0.0, 0.0, 0.0, 0.0, 0.0, 0.0, 0.0, 0.0, 0.0, 0.0, 0.0, 0.0, 0.0, 0.0, 0.0, 0.0, 0.0, 0.0, 0.0, 0.0, 0.0, 0.0, 0.0, 0.0, 0.0, 0.0, 0.0, 0.0, 0.0, 0.0, 0.0, 0.0, 0.0, 0.0, 0.0, 0.0, 0.0, 0.0, 0.0, 0.0, 0.0, 0.0, 0.0, 0.0, 0.0, 0.0, 0.0, 0.0, 0.0, 0.0, 0.0, 0.0, 0.0, 0.0, 0.0, 0.0, 0.0, 0.0, 0.0, 0.0, 0.0, 0.0, 0.0])
me_cube_002.materials.append(mat_material_001)
me_cube_002.materials.append(mat_material_002)
me_cube_002.materials.append(mat_material_003)
me_cube_002.use_remesh_preserve_volume = False
me_cube_002.use_remesh_preserve_attributes = False
me_cube_002.use_mirror_vertex_groups = False
me_cube_002.update()
me_cube_002.normals_split_custom_set([tuple(v) for v in zip(*[iter([2.035e-09, 0.0, -1.0, 3.323e-09, 0.0, -1.0, -7.433e-09, 0.0, -1.0, -9.569e-09, 0.0, -1.0, -1.979e-08, 0.0, -1.0, -2.272e-08, 0.0, -1.0, -3.627e-08, 0.0, -1.0, -3.387e-08, 0.0, -1.0, -6.496e-09, 0.0, -1.0, -9.476e-09, 0.0, -1.0, -2.272e-08, 0.0, -1.0, -1.979e-08, 0.0, -1.0, -1.58e-09, 0.0, -1.0, -6.921e-09, 0.0, -1.0, 2.258e-08, 0.0, -1.0, 2.843e-08, 0.0, -1.0, -1.115e-08, 0.0, -1.0, -1.435e-08, 0.0, -1.0, -6.921e-09, 0.0, -1.0, -1.58e-09, 0.0, -1.0, 1.143e-08, 0.0, -1.0, 5.576e-09, 0.0, -1.0, -1.435e-08, 0.0, -1.0, -1.115e-08, 0.0, -1.0, 6.496e-09, 0.0, -1.0, 9.476e-09, 0.0, -1.0, 5.576e-09, 0.0, -1.0, 1.143e-08, 0.0, -1.0, -9.569e-09, 0.0, -1.0, -7.433e-09, 0.0, -1.0, -2.258e-08, 0.0, -1.0, -2.843e-08, 0.0, -1.0, -2.125e-08, 0.0, -1.0, -2.487e-08, 0.0, -1.0, -6.684e-09, 0.0, -1.0, -6.679e-09, 0.0, -1.0, -6.679e-09, 0.0, -1.0, -6.684e-09, 0.0, -1.0, 0.0, 0.0, -1.0, 0.0, 0.0, -1.0, 2.843e-08, 0.0, -1.0, 2.258e-08, 0.0, -1.0, 2.487e-08, 0.0, -1.0, 2.125e-08, 0.0, -1.0, 2.125e-08, 0.0, -1.0, 2.487e-08, 0.0, -1.0, 6.684e-09, 0.0, -1.0, 6.679e-09, 0.0, -1.0, 0.0, 0.0, -1.0, 0.0, 0.0, -1.0, 9.476e-09, 0.0, -1.0, 6.496e-09, 0.0, -1.0, 6.679e-09, 0.0, -1.0, 6.684e-09, 0.0, -1.0, 0.0, 0.0, -1.0, 0.0, 0.0, -1.0, -2.843e-08, 0.0, -1.0, -2.258e-08, 0.0, -1.0, -2.487e-08, 0.0, -1.0, -2.125e-08, 0.0, -1.0, 0.0, 0.0, -1.0, 0.0, 0.0, -1.0, -9.476e-09, 0.0, -1.0, -6.496e-09, 0.0, -1.0, 0.0, 0.0, 1.0, 0.0, 0.0, 1.0, 0.0, 0.0, 1.0, 0.0, 0.0, 1.0, 0.0, 0.0, 1.0, 0.0, 0.0, 1.0, 0.0, 0.0, 1.0, 0.0, 0.0, 1.0, 0.0, 0.0, 1.0, 0.0, 0.0, 1.0, 0.0, 0.0, 1.0, 0.0, 0.0, 1.0, 0.0, 0.0, 1.0, 0.0, 0.0, 1.0, 0.0, 0.0, 1.0, 0.0, 0.0, 1.0, 0.0, 0.0, 1.0, 0.0, 0.0, 1.0, 0.0, 0.0, 1.0, 0.0, 0.0, 1.0, 0.0, 0.0, 1.0, 0.0, 0.0, 1.0, 0.0, 0.0, 1.0, 0.0, 0.0, 1.0, 0.0, 0.0, 1.0, 0.0, 0.0, 1.0, 0.0, 0.0, 1.0, 0.0, 0.0, 1.0, 0.0, 0.0, 1.0, 0.0, 0.0, 1.0, 0.0, 0.0, 1.0, 0.0, 0.0, 1.0, 0.0, 0.0, 1.0, 0.0, 0.0, 1.0, 0.0, 0.0, 1.0, 0.0, 0.0, 1.0, 0.0, 0.0, 1.0, 0.0, 0.0, 1.0, 0.0, 0.0, 1.0, 0.0, 0.0, 1.0, 0.0, 0.0, 1.0, 0.0, 0.0, 1.0, 0.0, 0.0, 1.0, 0.0, 0.0, 1.0, 0.0, 0.0, 1.0, 0.0, 0.0, 1.0, 0.0, 0.0, 1.0, 0.0, 0.0, 1.0, 0.0, 0.0, 1.0, 0.0, 0.0, 1.0, 0.0, 0.0, 1.0, 0.0, 0.0, 1.0, 0.0, 0.0, 1.0, 0.0, 0.0, 1.0, 0.0, 0.0, 1.0, 0.0, 0.0, 1.0, 0.0, 0.0, 1.0, 0.0, 0.0, 1.0, 0.0, 0.0, 1.0, 0.0, 0.0, 1.0, 0.0, 0.0, 1.0, 0.0, 0.0, 1.0, 0.0, 0.0, 1.0, 0.0, 0.0, 1.0, 0.0, 0.0, 1.0, 0.0, 0.0, 1.0, 1.0, 0.0, 0.0, 1.0, 0.0, 0.0, 1.0, 0.0, 0.0, 1.0, 0.0, 0.0, -1.0, 0.0, 0.0, -1.0, 0.0, 0.0, -1.0, 0.0, 0.0, -1.0, 0.0, 0.0, 1.0, 0.0, 0.0, 1.0, 0.0, 0.0, 1.0, 0.0, 0.0, 1.0, 0.0, 0.0, -0.4661, -0.8847, 0.0, -0.4661, -0.8847, 0.0, -0.4661, -0.8847, 0.0, -0.4661, -0.8847, 0.0, 1.0, 0.0, 0.0, 1.0, 0.0, 0.0, 1.0, 0.0, 0.0, 1.0, 0.0, 0.0, 0.0, -1.0, 0.0, 0.0, -1.0, 0.0, 0.0, -1.0, 0.0, 0.0, -1.0, 0.0, 1.0, 0.0, 0.0, 1.0, 0.0, 0.0, 1.0, 0.0, 0.0, 1.0, 0.0, 0.0, 1.0, 0.0, 0.0, 1.0, 0.0, 0.0, 1.0, 0.0, 0.0, 1.0, 0.0, 0.0, 0.4661, 0.8847, 0.0, 0.4661, 0.8847, 0.0, 0.4661, 0.8847, 0.0, 0.4661, 0.8847, 0.0, 0.4661, -0.8847, 0.0, 0.4661, -0.8847, 0.0, 0.4661, -0.8847, 0.0, 0.4661, -0.8847, 0.0, 0.4661, 0.8847, 0.0, 0.4661, 0.8847, 0.0, 0.4661, 0.8847, 0.0, 0.4661, 0.8847, 0.0, 0.0, 1.0, 0.0, 0.0, 1.0, 0.0, 0.0, 1.0, 0.0, 0.0, 1.0, 0.0, -1.0, 0.0, 0.0, -1.0, 0.0, 0.0, -1.0, 0.0, 0.0, -1.0, 0.0, 0.0, 0.0, 1.0, 0.0, 0.0, 1.0, 0.0, 0.0, 1.0, 0.0, 0.0, 1.0, 0.0, -1.0, 0.0, 0.0, -1.0, 0.0, 0.0, -1.0, 0.0, 0.0, -1.0, 0.0, 0.0, -0.4661, 0.8847, 0.0, -0.4661, 0.8847, 0.0, -0.4661, 0.8847, 0.0, -0.4661, 0.8847, 0.0, -0.4661, -0.8847, 0.0, -0.4661, -0.8847, 0.0, -0.4661, -0.8847, 0.0, -0.4661, -0.8847, 0.0, -0.4661, 0.8847, 0.0, -0.4661, 0.8847, 0.0, -0.4661, 0.8847, 0.0, -0.4661, 0.8847, 0.0, 1.0, 0.0, 0.0, 1.0, 0.0, 0.0, 1.0, 0.0, 0.0, 1.0, 0.0, 0.0, 0.0, -1.0, 0.0, 0.0, -1.0, 0.0, 0.0, -1.0, 0.0, 0.0, -1.0, 0.0, 1.0, 0.0, 0.0, 1.0, 0.0, 0.0, 1.0, 0.0, 0.0, 1.0, 0.0, 0.0, 1.0, 0.0, 0.0, 1.0, 0.0, 0.0, 1.0, 0.0, 0.0, 1.0, 0.0, 0.0, 0.4661, -0.8847, 0.0, 0.4661, -0.8847, 0.0, 0.4661, -0.8847, 0.0, 0.4661, -0.8847, 0.0, 1.0, 0.0, 0.0, 1.0, 0.0, 0.0, 1.0, 0.0, 0.0, 1.0, 0.0, 0.0, -1.0, 0.0, 0.0, -1.0, 0.0, 0.0, -1.0, 0.0, 0.0, -1.0, 0.0, 0.0, 1.0, 0.0, 0.0, 1.0, 0.0, 0.0, 1.0, 0.0, 0.0, 1.0, 0.0, 0.0, -1.0, 0.0, 0.0, -1.0, 0.0, 0.0, -1.0, 0.0, 0.0, -1.0, 0.0, 0.0, -1.0, 0.0, 0.0, -1.0, 0.0, 0.0, -1.0, 0.0, 0.0, -1.0, 0.0, 0.0, -1.0, 0.0, 0.0, -1.0, 0.0, 0.0, -1.0, 0.0, 0.0, -1.0, 0.0, 0.0, -1.0, 0.0, 0.0, -1.0, 0.0, 0.0, -1.0, 0.0, 0.0, -1.0, 0.0, 0.0, -1.0, 0.0, 0.0, -1.0, 0.0, 0.0, -1.0, 0.0, 0.0, -1.0, 0.0, 0.0, -1.0, 0.0, 0.0, -1.0, 0.0, 0.0, -1.0, 0.0, 0.0, -1.0, 0.0, 0.0, -1.0, 0.0, 0.0, -1.0, 0.0, 0.0, 1.584e-08, 0.0, 1.0, 1.584e-08, 0.0, 1.0, 1.584e-08, 0.0, 1.0, 1.584e-08, 0.0, 1.0, 1.584e-08, 0.0, 1.0, 1.584e-08, 0.0, 1.0, 1.584e-08, 0.0, 1.0, 1.584e-08, 0.0, 1.0, 1.584e-08, 0.0, 1.0, 1.584e-08, 0.0, 1.0, 1.584e-08, 0.0, 1.0, 1.584e-08, 0.0, 1.0, 1.584e-08, 0.0, 1.0, 1.584e-08, 0.0, 1.0, 1.584e-08, 0.0, 1.0, 1.584e-08, 0.0, 1.0, -0.6731, 0.0, 0.7396, -0.6731, 0.0, 0.7396, -0.6731, 0.0, 0.7396, -0.6731, 0.0, 0.7396, -0.2783, 0.5282, 0.8022, -0.2783, 0.5282, 0.8022, -0.2783, 0.5282, 0.8022, -0.2783, 0.5282, 0.8022, 0.6731, 0.0, 0.7396, 0.6731, 0.0, 0.7396, 0.6731, 0.0, 0.7396, 0.6731, 0.0, 0.7396, 0.2783, -0.5282, 0.8022, 0.2783, -0.5282, 0.8022, 0.2783, -0.5282, 0.8022, 0.2783, -0.5282, 0.8022, -0.6731, 0.0, 0.7396, -0.6731, 0.0, 0.7396, -0.6731, 0.0, 0.7396, -0.6731, 0.0, 0.7396, -0.6731, 0.0, 0.7396, -0.6731, 0.0, 0.7396, -0.6731, 0.0, 0.7396, -0.6731, 0.0, 0.7396, -0.6731, 0.0, 0.7396, -0.6731, 0.0, 0.7396, -0.6731, 0.0, 0.7396, -0.6731, 0.0, 0.7396, -0.6731, 0.0, 0.7396, -0.6731, 0.0, 0.7396, -0.6731, 0.0, 0.7396, -0.6731, 0.0, 0.7396, 0.6731, 0.0, 0.7396, 0.6731, 0.0, 0.7396, 0.6731, 0.0, 0.7396, 0.6731, 0.0, 0.7396, 0.6731, 0.0, 0.7396, 0.6731, 0.0, 0.7396, 0.6731, 0.0, 0.7396, 0.6731, 0.0, 0.7396, 0.6731, 0.0, 0.7396, 0.6731, 0.0, 0.7396, 0.6731, 0.0, 0.7396, 0.6731, 0.0, 0.7396, 0.6731, 0.0, 0.7396, 0.6731, 0.0, 0.7396, 0.6731, 0.0, 0.7396, 0.6731, 0.0, 0.7396, 0.2783, 0.5282, 0.8022, 0.2783, 0.5282, 0.8022, 0.2783, 0.5282, 0.8022, 0.2783, 0.5282, 0.8022, 0.0, 0.597, 0.8023, 0.0, 0.597, 0.8023, 0.0, 0.597, 0.8023, 0.0, 0.597, 0.8023, -0.2783, -0.5282, 0.8022, -0.2783, -0.5282, 0.8022, -0.2783, -0.5282, 0.8022, -0.2783, -0.5282, 0.8022, 0.0, -0.597, 0.8023, 0.0, -0.597, 0.8023, 0.0, -0.597, 0.8023, 0.0, -0.597, 0.8023, 1.0, 0.0, 0.0, 1.0, 0.0, 0.0, 1.0, 0.0, 0.0, 1.0, 0.0, 0.0, -3.387e-08, 0.0, -1.0, -3.627e-08, 0.0, -1.0, -1.805e-08, 0.0, -1.0, -1.347e-08, 0.0, -1.0, -1.347e-08, 0.0, -1.0, -1.805e-08, 0.0, -1.0, 3.323e-09, 0.0, -1.0, 2.035e-09, 0.0, -1.0, 0.0, -1.0, 0.0, 0.0, -1.0, 0.0, 0.0, -1.0, 0.0, 0.0, -1.0, 0.0, -1.347e-08, 0.0, -1.0, 2.035e-09, 0.0, -1.0, 0.0, 0.0, -1.0, 0.0, 0.0, -1.0, 0.0, 0.0, 1.0, 0.0, 0.0, 1.0, 0.0, 0.0, 1.0, 0.0, 0.0, 1.0, 0.0, 1.0, 0.0, 0.0, 1.0, 0.0, 0.0, 1.0, 0.0, 0.0, 1.0, 0.0, 0.0, 1.0, 0.0, 0.0, 1.0, 0.0, 0.0, 1.0, 0.0, 0.0, 1.0, 0.0, 1.0, 2.358e-06, 0.0, 1.0, -2.358e-06, 0.0, 1.0, -2.358e-06, 0.0, 1.0, 2.358e-06, 0.0, 1.0, -2.358e-06, 0.0, 1.0, 2.358e-06, 0.0, 1.0, 2.358e-06, 0.0, 1.0, -2.358e-06, 0.0, 1.0, -2.358e-06, 0.0, 1.0, -2.358e-06, 0.0, 1.0, -2.358e-06, 0.0, 1.0, -2.358e-06, 0.0, 1.0, 2.358e-06, 0.0, 1.0, 2.358e-06, 0.0, 1.0, 2.358e-06, 0.0, 1.0, 2.358e-06, 0.0, 1.0, 0.0, 0.0, 1.0, 0.0, 0.0, 1.0, 0.0, 0.0, 1.0, 0.0, 0.0, 0.0, 0.0, 1.0, 0.0, 0.0, 1.0, 0.0, 0.0, 1.0, 0.0, 0.0, 1.0, 0.0, -1.0, 0.0, 0.0, -1.0, 0.0, 0.0, -1.0, 0.0, 0.0, -1.0, 0.0, 0.0, 0.0, -1.0, 0.0, 0.0, -1.0, 0.0, 0.0, -1.0, 0.0, 0.0, -1.0])] * 3)])

# ---- objects
ob_chest_body = bpy.data.objects.new('Chest_Body', me_cube_001)
ob_chest_top = bpy.data.objects.new('Chest_Top', me_cube_002)
ob_sun = bpy.data.objects.new('Sun', light_sun)
ob_camera_001 = bpy.data.objects.new('Camera.001', cam_camera_001)
ob_lamp = bpy.data.objects.new('Lamp', light_lamp)
ob_camera = bpy.data.objects.new('Camera', cam_camera)

# ---- transforms, parenting, visibility, modifiers, constraints
ob_chest_body.location = (0.0, 0.0, 0.0)
ob_chest_body.rotation_euler = (-1.629e-07, 0.0, 0.0)
ob_chest_body.color = (0.8, 0.8, 0.8, 1.0)
ob_chest_body.lineart.crease_threshold = 0.0
ob_chest_top.location = (0.0, 0.0, 0.9495)
ob_chest_top.rotation_euler = (-1.629e-07, 0.0, 0.0)
ob_chest_top.color = (0.8, 0.8, 0.8, 1.0)
ob_chest_top.lineart.crease_threshold = 0.0
ob_sun.location = (10.05, 2.14, 5.751)
ob_sun.rotation_euler = (-1.656e-14, 1.22, -1.802e-14)
ob_sun.color = (0.8, 0.8, 0.8, 1.0)
ob_sun.lineart.crease_threshold = 0.0
ob_camera_001.location = (7.359, -6.926, 4.958)
ob_camera_001.rotation_euler = (1.109, 9.305e-08, 0.8149)
ob_camera_001.scale = (1.0, 1.0, 1.0)
ob_camera_001.color = (0.8, 0.8, 0.8, 1.0)
ob_camera_001.lineart.crease_threshold = 0.0
ob_lamp.location = (4.076, 1.005, 5.904)
ob_lamp.rotation_euler = (0.6503, 0.05522, 1.866)
ob_lamp.lock_rotations_4d = False
ob_lamp.empty_display_type = 'ARROWS'
ob_lamp.color = (0.0, 0.0, 0.0, 0.0)
ob_lamp.lineart.crease_threshold = 0.0
ob_camera.location = (7.481, -6.508, 5.344)
ob_camera.rotation_euler = (1.109, 0.0, 0.8149)
ob_camera.lock_rotations_4d = False
ob_camera.empty_display_type = 'ARROWS'
ob_camera.color = (0.0, 0.0, 0.0, 0.0)
ob_camera.display_type = 'WIRE'
ob_camera.lineart.crease_threshold = 0.0

# ---- collection membership
col_collection_1.objects.link(ob_chest_body)
col_collection_1.objects.link(ob_chest_top)
col_collection_11.objects.link(ob_sun)
col_collection_11.objects.link(ob_camera_001)
col_collection_11.objects.link(ob_lamp)
col_collection_11.objects.link(ob_camera)

# ---- scene / render settings (as saved in the file)
scene.camera = ob_camera
scene.frame_start = 1; scene.frame_end = 70; scene.frame_set(0)
scene.render.engine = 'BLENDER_EEVEE_NEXT'
scene.render.resolution_percentage = 50
scene.render.fps = 60
scene.render.dither_intensity = 0.0
scene.cycles.use_denoising = False
scene.cycles.samples = 128
scene.cycles.sampling_pattern = 'TABULATED_SOBOL'
scene.cycles.use_adaptive_sampling = False
scene.cycles.use_light_tree = False
scene.cycles.blur_glossy = 0.0
scene.cycles.sample_clamp_indirect = 0.0
scene.view_settings.view_transform = 'Standard'
bpy.context.view_layer.update()
